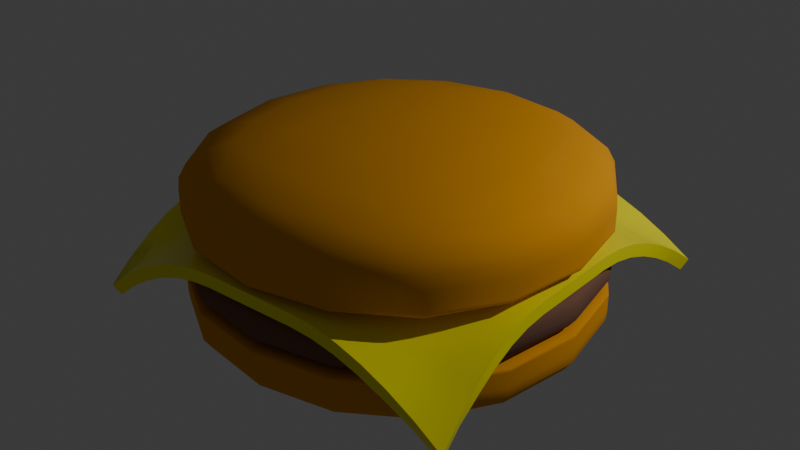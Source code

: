 # Source: burger.blend  (saved by Blender 4.0.36; exported with 4.5.12 LTS)
import bpy
from mathutils import Matrix  # noqa: F401  (used for matrix-valued properties, if any)

bpy.ops.wm.read_factory_settings(use_empty=True)
scene = bpy.context.scene
scene.name = 'Scene'

# ---- collections
col_collection = bpy.data.collections.new('Collection'); scene.collection.children.link(col_collection)

# ---- materials (node trees are filled in below, after node groups)
mat_bunmaterial = bpy.data.materials.new('bunMaterial')
mat_bunmaterial.use_transparent_shadow = False
mat_meatmaterial = bpy.data.materials.new('meatMaterial')
mat_meatmaterial.use_transparent_shadow = False
mat_cheese = bpy.data.materials.new('cheese')
mat_cheese.use_transparent_shadow = False

# ---- node groups
ng_auto_smooth = bpy.data.node_groups.new('Auto Smooth', 'GeometryNodeTree')
_s = ng_auto_smooth.interface.new_socket(name='Geometry', in_out='OUTPUT', socket_type='NodeSocketGeometry')
_s = ng_auto_smooth.interface.new_socket(name='Geometry', in_out='INPUT', socket_type='NodeSocketGeometry')
_s = ng_auto_smooth.interface.new_socket(name='Angle', in_out='INPUT', socket_type='NodeSocketFloat')
_s.subtype = 'ANGLE'
_s.min_value = 0.0
_s.max_value = 3.142
ng_auto_smooth.is_modifier = True
_N = ng_auto_smooth.nodes; _L = ng_auto_smooth.links
n0 = _N.new('NodeGroupOutput'); n0.name = 'Group Output'; n0.location = (480, -100)
n1 = _N.new('NodeGroupInput'); n1.name = 'Group Input'; n1.location = (-420, -300)
n2 = _N.new('NodeGroupInput'); n2.name = 'Group Input.001'; n2.location = (-60, -100)
n3 = _N.new('GeometryNodeSetShadeSmooth'); n3.name = 'Set Shade Smooth'; n3.location = (120, -100)
n3.domain = 'EDGE'
n4 = _N.new('GeometryNodeSetShadeSmooth'); n4.name = 'Set Shade Smooth.001'; n4.location = (300, -100)
n5 = _N.new('GeometryNodeInputMeshEdgeAngle'); n5.name = 'Edge Angle'; n5.location = (-420, -220)
n6 = _N.new('GeometryNodeInputEdgeSmooth'); n6.name = 'Is Edge Smooth'; n6.location = (-60, -160)
n7 = _N.new('GeometryNodeInputShadeSmooth'); n7.name = 'Is Face Smooth'; n7.location = (-240, -340)
n8 = _N.new('FunctionNodeBooleanMath'); n8.name = 'Boolean Math'; n8.location = (-60, -220)
n9 = _N.new('FunctionNodeCompare'); n9.name = 'Compare'; n9.location = (-240, -180)
n9.operation = 'LESS_EQUAL'
_L.new(n5.outputs[0], n9.inputs[0])
_L.new(n4.outputs[0], n0.inputs[0])
_L.new(n1.outputs[1], n9.inputs[1])
_L.new(n9.outputs[0], n8.inputs[0])
_L.new(n7.outputs[0], n8.inputs[1])
_L.new(n2.outputs[0], n3.inputs[0])
_L.new(n6.outputs[0], n3.inputs[1])
_L.new(n3.outputs[0], n4.inputs[0])
_L.new(n8.outputs[0], n3.inputs[2])
n0.is_active_output = True

# ---- material node trees
mat_bunmaterial.use_nodes = True; mat_bunmaterial.node_tree.nodes.clear()
_N = mat_bunmaterial.node_tree.nodes; _L = mat_bunmaterial.node_tree.links
n0 = _N.new('ShaderNodeBsdfPrincipled'); n0.name = 'Principled BSDF'; n0.location = (10, 300)
n0.inputs[0].default_value = (0.8016, 0.3313, 0.0, 1.0)
n0.inputs[2].default_value = 1.0
n0.inputs[3].default_value = 1.45
n1 = _N.new('ShaderNodeOutputMaterial'); n1.name = 'Material Output'; n1.location = (300, 300)
_L.new(n0.outputs[0], n1.inputs[0])
n1.is_active_output = True
mat_meatmaterial.use_nodes = True; mat_meatmaterial.node_tree.nodes.clear()
_N = mat_meatmaterial.node_tree.nodes; _L = mat_meatmaterial.node_tree.links
n0 = _N.new('ShaderNodeBsdfPrincipled'); n0.name = 'Principled BSDF'; n0.location = (10, 300)
n0.inputs[0].default_value = (0.2037, 0.09456, 0.05962, 1.0)
n0.inputs[2].default_value = 1.0
n0.inputs[3].default_value = 1.45
n1 = _N.new('ShaderNodeOutputMaterial'); n1.name = 'Material Output'; n1.location = (300, 300)
_L.new(n0.outputs[0], n1.inputs[0])
n1.is_active_output = True
mat_cheese.use_nodes = True; mat_cheese.node_tree.nodes.clear()
_N = mat_cheese.node_tree.nodes; _L = mat_cheese.node_tree.links
n0 = _N.new('ShaderNodeBsdfPrincipled'); n0.name = 'Principled BSDF'; n0.location = (10, 300)
n0.inputs[0].default_value = (1.0, 0.9397, 0.0, 1.0)
n0.inputs[2].default_value = 0.2165
n0.inputs[3].default_value = 1.45
n1 = _N.new('ShaderNodeOutputMaterial'); n1.name = 'Material Output'; n1.location = (300, 300)
_L.new(n0.outputs[0], n1.inputs[0])
n1.is_active_output = True

# ---- world
world_world = bpy.data.worlds.new('World'); scene.world = world_world
world_world.use_nodes = True; world_world.node_tree.nodes.clear()
_N = world_world.node_tree.nodes; _L = world_world.node_tree.links
n0 = _N.new('ShaderNodeOutputWorld'); n0.name = 'World Output'; n0.location = (300, 300)
n1 = _N.new('ShaderNodeBackground'); n1.name = 'Background'; n1.location = (10, 300)
n1.inputs[0].default_value = (0.05088, 0.05088, 0.05088, 1.0)
_L.new(n1.outputs[0], n0.inputs[0])
n0.is_active_output = True
world_world.color = (0.05088, 0.05088, 0.05088)
world_world.use_sun_shadow = False
world_world.sun_shadow_jitter_overblur = 0.0

# ---- lights
light_point = bpy.data.lights.new('Point', 'POINT')
light_point.transmission_factor = 0.0
light_point.use_soft_falloff = False
light_point.energy = 226.2
light_point.shadow_maximum_resolution = 0.006
light_point.use_absolute_resolution = True

# ---- meshes
me_cube_001 = bpy.data.meshes.new('Cube.001')
me_cube_001.from_pydata([(-1.0, -1.0, 0.1921), (-1.0, -1.0, 0.5151), (-1.0, 1.0, 0.1921), (-1.0, 1.0, 0.5151), (1.0, -1.0, 0.1921), (1.0, -1.0, 0.5151), (1.0, 1.0, 0.1921), (1.0, 1.0, 0.5151), (-1.0, -1.0, 0.514), (-1.0, 1.0, 0.514), (1.0, 1.0, 0.514), (1.0, -1.0, 0.514), (-1.0, 1.0, 0.4562), (1.0, 1.0, 0.4562), (1.0, -1.0, 0.4562), (-1.0, -1.0, 0.4562)], [], [(8, 1, 3, 9), (9, 3, 7, 10), (10, 7, 5, 11), (11, 5, 1, 8), (2, 6, 4, 0), (7, 3, 1, 5), (14, 11, 8, 15), (13, 10, 11, 14), (12, 9, 10, 13), (15, 8, 9, 12), (0, 15, 12, 2), (2, 12, 13, 6), (6, 13, 14, 4), (4, 14, 15, 0)])
me_cube_001.polygons.foreach_set('use_smooth', [True] * 14)
_uv = me_cube_001.uv_layers.new(name='UVMap')
_uv.uv.foreach_set('vector', [0.625, 0.0, 0.625, 0.0, 0.625, 0.25, 0.625, 0.25, 0.625, 0.25, 0.625, 0.25, 0.625, 0.5, 0.625, 0.5, 0.625, 0.5, 0.625, 0.5, 0.625, 0.75, 0.625, 0.75, 0.625, 0.75, 0.625, 0.75, 0.625, 1.0, 0.625, 1.0, 0.125, 0.5, 0.375, 0.5, 0.375, 0.75, 0.125, 0.75, 0.625, 0.5, 0.875, 0.5, 0.875, 0.75, 0.625, 0.75, 0.5985, 0.75, 0.625, 0.75, 0.625, 1.0, 0.5985, 1.0, 0.5985, 0.5, 0.625, 0.5, 0.625, 0.75, 0.5985, 0.75, 0.5985, 0.25, 0.625, 0.25, 0.625, 0.5, 0.5985, 0.5, 0.5985, 0.0, 0.625, 0.0, 0.625, 0.25, 0.5985, 0.25, 0.375, 0.0, 0.5985, 0.0, 0.5985, 0.25, 0.375, 0.25, 0.375, 0.25, 0.5985, 0.25, 0.5985, 0.5, 0.375, 0.5, 0.375, 0.5, 0.5985, 0.5, 0.5985, 0.75, 0.375, 0.75, 0.375, 0.75, 0.5985, 0.75, 0.5985, 1.0, 0.375, 1.0])
me_cube_001.materials.append(mat_bunmaterial)
me_cube_001.update()
me_cube_002 = bpy.data.meshes.new('Cube.002')
me_cube_002.from_pydata([(-1.0, -1.0, 0.1921), (-0.6184, -0.6184, 0.5327), (-1.0, 1.0, 0.1921), (-0.6184, 0.6184, 0.5108), (1.0, -1.0, 0.1921), (0.6184, -0.6184, 0.5108), (1.0, 1.0, 0.1921), (0.6184, 0.6184, 0.5108), (-1.0, -1.0, 0.4788), (-1.0, 1.0, 0.4788), (1.0, 1.0, 0.4788), (1.0, -1.0, 0.4788), (-1.0, 1.0, 0.421), (1.0, 1.0, 0.421), (1.0, -1.0, 0.421), (-1.0, -1.0, 0.421)], [], [(8, 1, 3, 9), (9, 3, 7, 10), (10, 7, 5, 11), (11, 5, 1, 8), (2, 6, 4, 0), (7, 3, 1, 5), (14, 11, 8, 15), (13, 10, 11, 14), (12, 9, 10, 13), (15, 8, 9, 12), (0, 15, 12, 2), (2, 12, 13, 6), (6, 13, 14, 4), (4, 14, 15, 0)])
me_cube_002.polygons.foreach_set('use_smooth', [True] * 14)
_uv = me_cube_002.uv_layers.new(name='UVMap')
_uv.uv.foreach_set('vector', [0.625, 0.0, 0.625, 0.0, 0.625, 0.25, 0.625, 0.25, 0.625, 0.25, 0.625, 0.25, 0.625, 0.5, 0.625, 0.5, 0.625, 0.5, 0.625, 0.5, 0.625, 0.75, 0.625, 0.75, 0.625, 0.75, 0.625, 0.75, 0.625, 1.0, 0.625, 1.0, 0.125, 0.5, 0.375, 0.5, 0.375, 0.75, 0.125, 0.75, 0.625, 0.5, 0.875, 0.5, 0.875, 0.75, 0.625, 0.75, 0.5985, 0.75, 0.625, 0.75, 0.625, 1.0, 0.5985, 1.0, 0.5985, 0.5, 0.625, 0.5, 0.625, 0.75, 0.5985, 0.75, 0.5985, 0.25, 0.625, 0.25, 0.625, 0.5, 0.5985, 0.5, 0.5985, 0.0, 0.625, 0.0, 0.625, 0.25, 0.5985, 0.25, 0.375, 0.0, 0.5985, 0.0, 0.5985, 0.25, 0.375, 0.25, 0.375, 0.25, 0.5985, 0.25, 0.5985, 0.5, 0.375, 0.5, 0.375, 0.5, 0.5985, 0.5, 0.5985, 0.75, 0.375, 0.75, 0.375, 0.75, 0.5985, 0.75, 0.5985, 1.0, 0.375, 1.0])
me_cube_002.materials.append(mat_meatmaterial)
me_cube_002.update()
me_plane = bpy.data.meshes.new('Plane')
me_plane.from_pydata([(-0.8249, -0.9434, -0.2525), (0.9791, -0.9434, -0.2525), (-0.8249, 0.8606, -0.2525), (0.9791, 0.8606, -0.2525), (-0.8482, 0.7604, -0.176), (-0.8674, 0.6579, -0.1133), (-0.8823, 0.5532, -0.06433), (-0.8931, 0.4462, -0.02913), (-0.8996, 0.337, -0.007698), (-0.902, 0.2255, -2.297e-05), (-0.902, 0.1127, 0.0), (-0.902, -7.451e-08, 0.0), (-0.902, -0.1127, 0.0), (-0.902, -0.2255, -2.297e-05), (-0.8996, -0.3395, -0.007698), (-0.8931, -0.4558, -0.02913), (-0.8823, -0.5743, -0.06433), (-0.8674, -0.6951, -0.1133), (-0.8482, -0.8181, -0.176), (-0.7355, -0.9309, -0.176), (-0.6419, -0.9206, -0.1133), (-0.5441, -0.9125, -0.06433), (-0.4421, -0.9068, -0.02913), (-0.3359, -0.9033, -0.007698), (-0.2255, -0.902, -2.297e-05), (-0.1127, -0.902, 0.0), (7.451e-08, -0.902, 0.0), (0.1127, -0.902, 0.0), (0.2255, -0.902, -2.297e-05), (0.3406, -0.9033, -0.007698), (0.4599, -0.9068, -0.02913), (0.5834, -0.9125, -0.06433), (0.7111, -0.9206, -0.1133), (0.843, -0.9309, -0.176), (0.9558, -0.8181, -0.176), (0.9366, -0.6951, -0.1133), (0.9217, -0.5743, -0.06433), (0.9109, -0.4558, -0.02913), (0.9044, -0.3395, -0.007698), (0.902, -0.2255, -2.297e-05), (0.902, -0.1127, 0.0), (0.902, 7.451e-08, 0.0), (0.902, 0.1127, 0.0), (0.902, 0.2255, -2.297e-05), (0.9044, 0.337, -0.007698), (0.9109, 0.4462, -0.02913), (0.9217, 0.5532, -0.06433), (0.9366, 0.6579, -0.1133), (0.9558, 0.7604, -0.176), (0.843, 0.8731, -0.176), (0.7111, 0.8834, -0.1133), (0.5834, 0.8914, -0.06433), (0.4599, 0.8972, -0.02913), (0.3406, 0.9007, -0.007698), (0.2255, 0.902, -2.297e-05), (0.1127, 0.902, 0.0), (-7.451e-08, 0.902, 0.0), (-0.1127, 0.902, 0.0), (-0.2255, 0.902, -2.297e-05), (-0.3359, 0.9007, -0.007698), (-0.4421, 0.8972, -0.02913), (-0.5441, 0.8914, -0.06433), (-0.6419, 0.8834, -0.1133), (-0.7355, 0.8731, -0.176), (-0.7439, -0.8136, -0.1484), (-0.7585, -0.693, -0.1005), (-0.7716, -0.5732, -0.05768), (-0.7814, -0.4552, -0.02575), (-0.7873, -0.3393, -0.006324), (-0.7892, -0.2255, 0.0), (-0.7892, -0.1127, 0.0), (-0.7892, 7.451e-08, 0.0), (-0.7892, 0.1127, 0.0), (-0.7892, 0.2255, 0.0), (-0.7873, 0.3372, -0.006324), (-0.7814, 0.4468, -0.02575), (-0.7716, 0.5543, -0.05768), (-0.7585, 0.66, -0.1005), (-0.7439, 0.7649, -0.1484), (-0.6458, -0.8057, -0.1005), (-0.6546, -0.6883, -0.07175), (-0.6639, -0.5705, -0.04137), (-0.6712, -0.4538, -0.0173), (-0.6755, -0.3388, -0.003113), (-0.6765, -0.2255, 0.0), (-0.6765, -0.1127, 0.0), (-0.6765, 7.451e-08, 0.0), (-0.6765, 0.1127, 0.0), (-0.6765, 0.2255, 0.0), (-0.6755, 0.3377, -0.003113), (-0.6712, 0.4482, -0.0173), (-0.6639, 0.557, -0.04137), (-0.6546, 0.6647, -0.07175), (-0.6458, 0.7728, -0.1005), (-0.5461, -0.7987, -0.05768), (-0.5511, -0.6833, -0.04137), (-0.5568, -0.5675, -0.02267), (-0.5614, -0.4523, -0.007698), (-0.5636, -0.3383, -0.000354), (-0.5637, -0.2255, 0.0), (-0.5637, -0.1127, 0.0), (-0.5637, 7.451e-08, 0.0), (-0.5637, 0.1127, 0.0), (-0.5637, 0.2255, 0.0), (-0.5636, 0.3382, -0.000354), (-0.5614, 0.4497, -0.007698), (-0.5568, 0.56, -0.02267), (-0.5511, 0.6697, -0.04137), (-0.5461, 0.7798, -0.05768), (-0.4431, -0.7935, -0.02575), (-0.4457, -0.6793, -0.0173), (-0.4486, -0.565, -0.007698), (-0.4507, -0.4512, -0.001106), (-0.451, -0.3382, 0.0), (-0.451, -0.2255, 0.0), (-0.451, -0.1127, 0.0), (-0.451, 7.451e-08, 0.0), (-0.451, 0.1127, 0.0), (-0.451, 0.2255, 0.0), (-0.451, 0.3382, 0.0), (-0.4507, 0.4508, -0.001106), (-0.4486, 0.5625, -0.007698), (-0.4457, 0.6737, -0.0173), (-0.4431, 0.785, -0.02575), (-0.3363, -0.7903, -0.006324), (-0.3373, -0.677, -0.003113), (-0.3381, -0.5638, -0.000354), (-0.3382, -0.451, 0.0), (-0.3382, -0.3382, 0.0), (-0.3382, -0.2255, 0.0), (-0.3382, -0.1127, 0.0), (-0.3382, 7.451e-08, 0.0), (-0.3382, 0.1127, 0.0), (-0.3382, 0.2255, 0.0), (-0.3382, 0.3382, 0.0), (-0.3382, 0.451, 0.0), (-0.3381, 0.5637, -0.000354), (-0.3373, 0.676, -0.003113), (-0.3363, 0.7882, -0.006324), (-0.2255, -0.7892, 0.0), (-0.2255, -0.6765, 0.0), (-0.2255, -0.5637, 0.0), (-0.2255, -0.451, 0.0), (-0.2255, -0.3382, 0.0), (-0.2255, -0.2255, 0.0), (-0.2255, -0.1127, 0.0), (-0.2255, 7.451e-08, 0.0), (-0.2255, 0.1127, 0.0), (-0.2255, 0.2255, 0.0), (-0.2255, 0.3382, 0.0), (-0.2255, 0.451, 0.0), (-0.2255, 0.5637, 0.0), (-0.2255, 0.6765, 0.0), (-0.2255, 0.7892, 0.0), (-0.1127, -0.7892, 0.0), (-0.1127, -0.6765, 0.0), (-0.1127, -0.5637, 0.0), (-0.1127, -0.451, 0.0), (-0.1127, -0.3382, 0.0), (-0.1127, -0.2255, 0.0), (-0.1127, -0.1127, 0.0), (-0.1127, 7.451e-08, 0.0), (-0.1127, 0.1127, 0.0), (-0.1127, 0.2255, 0.0), (-0.1127, 0.3382, 0.0), (-0.1127, 0.451, 0.0), (-0.1127, 0.5637, 0.0), (-0.1127, 0.6765, 0.0), (-0.1127, 0.7892, 0.0), (6.519e-08, -0.7892, 0.0), (5.588e-08, -0.6765, 0.0), (4.657e-08, -0.5637, 0.0), (3.725e-08, -0.451, 0.0), (2.794e-08, -0.3382, 0.0), (1.863e-08, -0.2255, 0.0), (9.313e-09, -0.1127, 0.0), (0.0, 7.451e-08, 0.0), (-9.313e-09, 0.1127, 0.0), (-1.863e-08, 0.2255, 0.0), (-2.794e-08, 0.3382, 0.0), (-3.725e-08, 0.451, 0.0), (-4.657e-08, 0.5637, 0.0), (-5.588e-08, 0.6765, 0.0), (-6.519e-08, 0.7892, 0.0), (0.1127, -0.7892, 0.0), (0.1127, -0.6765, 0.0), (0.1127, -0.5637, 0.0), (0.1127, -0.451, 0.0), (0.1127, -0.3382, 0.0), (0.1127, -0.2255, 0.0), (0.1127, -0.1127, 0.0), (0.1127, 7.451e-08, 0.0), (0.1127, 0.1127, 0.0), (0.1127, 0.2255, 0.0), (0.1127, 0.3382, 0.0), (0.1127, 0.451, 0.0), (0.1127, 0.5637, 0.0), (0.1127, 0.6765, 0.0), (0.1127, 0.7892, 0.0), (0.2255, -0.7892, 0.0), (0.2255, -0.6765, 0.0), (0.2255, -0.5637, 0.0), (0.2255, -0.451, 0.0), (0.2255, -0.3382, 0.0), (0.2255, -0.2255, 0.0), (0.2255, -0.1127, 0.0), (0.2255, 7.451e-08, 0.0), (0.2255, 0.1127, 0.0), (0.2255, 0.2255, 0.0), (0.2255, 0.3382, 0.0), (0.2255, 0.451, 0.0), (0.2255, 0.5637, 0.0), (0.2255, 0.6765, 0.0), (0.2255, 0.7892, 0.0), (0.3402, -0.7903, -0.006324), (0.3392, -0.677, -0.003113), (0.3384, -0.5638, -0.000354), (0.3382, -0.451, 0.0), (0.3382, -0.3382, 0.0), (0.3382, -0.2255, 0.0), (0.3382, -0.1127, 0.0), (0.3382, 7.451e-08, 0.0), (0.3382, 0.1127, 0.0), (0.3382, 0.2255, 0.0), (0.3382, 0.3382, 0.0), (0.3382, 0.451, 0.0), (0.3384, 0.5637, -0.000354), (0.3392, 0.676, -0.003113), (0.3402, 0.7882, -0.006324), (0.4589, -0.7935, -0.02575), (0.4563, -0.6793, -0.0173), (0.4534, -0.565, -0.007698), (0.4513, -0.4512, -0.001106), (0.451, -0.3382, 0.0), (0.451, -0.2255, 0.0), (0.451, -0.1127, 0.0), (0.451, 7.451e-08, 0.0), (0.451, 0.1127, 0.0), (0.451, 0.2255, 0.0), (0.451, 0.3382, 0.0), (0.4513, 0.4508, -0.001106), (0.4534, 0.5625, -0.007698), (0.4563, 0.6737, -0.0173), (0.4589, 0.785, -0.02575), (0.5814, -0.7987, -0.05768), (0.5764, -0.6833, -0.04137), (0.5707, -0.5675, -0.02267), (0.5661, -0.4523, -0.007698), (0.5639, -0.3383, -0.000354), (0.5637, -0.2255, 0.0), (0.5637, -0.1127, 0.0), (0.5637, 7.451e-08, 0.0), (0.5637, 0.1127, 0.0), (0.5637, 0.2255, 0.0), (0.5639, 0.3382, -0.000354), (0.5661, 0.4497, -0.007698), (0.5707, 0.56, -0.02267), (0.5764, 0.6697, -0.04137), (0.5814, 0.7798, -0.05768), (0.7072, -0.8057, -0.1005), (0.6984, -0.6883, -0.07175), (0.6891, -0.5705, -0.04137), (0.6818, -0.4538, -0.0173), (0.6774, -0.3388, -0.003113), (0.6765, -0.2255, 0.0), (0.6765, -0.1127, 0.0), (0.6765, 7.451e-08, 0.0), (0.6765, 0.1127, 0.0), (0.6765, 0.2255, 0.0), (0.6774, 0.3377, -0.003113), (0.6818, 0.4482, -0.0173), (0.6891, 0.557, -0.04137), (0.6984, 0.6647, -0.07175), (0.7072, 0.7728, -0.1005), (0.8346, -0.8136, -0.1484), (0.82, -0.693, -0.1005), (0.8069, -0.5732, -0.05768), (0.7971, -0.4552, -0.02575), (0.7912, -0.3393, -0.006324), (0.7892, -0.2255, 0.0), (0.7892, -0.1127, 0.0), (0.7892, 7.451e-08, 0.0), (0.7892, 0.1127, 0.0), (0.7892, 0.2255, 0.0), (0.7912, 0.3372, -0.006324), (0.7971, 0.4468, -0.02575), (0.8069, 0.5543, -0.05768), (0.82, 0.66, -0.1005), (0.8346, 0.7649, -0.1484)], [], [(288, 48, 3, 49), (4, 78, 63, 2), (78, 93, 62, 63), (93, 108, 61, 62), (108, 123, 60, 61), (123, 138, 59, 60), (138, 153, 58, 59), (153, 168, 57, 58), (168, 183, 56, 57), (183, 198, 55, 56), (198, 213, 54, 55), (213, 228, 53, 54), (228, 243, 52, 53), (243, 258, 51, 52), (258, 273, 50, 51), (273, 288, 49, 50), (0, 19, 64, 18), (18, 64, 65, 17), (17, 65, 66, 16), (16, 66, 67, 15), (15, 67, 68, 14), (14, 68, 69, 13), (13, 69, 70, 12), (12, 70, 71, 11), (11, 71, 72, 10), (10, 72, 73, 9), (9, 73, 74, 8), (8, 74, 75, 7), (7, 75, 76, 6), (6, 76, 77, 5), (5, 77, 78, 4), (19, 20, 79, 64), (64, 79, 80, 65), (65, 80, 81, 66), (66, 81, 82, 67), (67, 82, 83, 68), (68, 83, 84, 69), (69, 84, 85, 70), (70, 85, 86, 71), (71, 86, 87, 72), (72, 87, 88, 73), (73, 88, 89, 74), (74, 89, 90, 75), (75, 90, 91, 76), (76, 91, 92, 77), (77, 92, 93, 78), (20, 21, 94, 79), (79, 94, 95, 80), (80, 95, 96, 81), (81, 96, 97, 82), (82, 97, 98, 83), (83, 98, 99, 84), (84, 99, 100, 85), (85, 100, 101, 86), (86, 101, 102, 87), (87, 102, 103, 88), (88, 103, 104, 89), (89, 104, 105, 90), (90, 105, 106, 91), (91, 106, 107, 92), (92, 107, 108, 93), (21, 22, 109, 94), (94, 109, 110, 95), (95, 110, 111, 96), (96, 111, 112, 97), (97, 112, 113, 98), (98, 113, 114, 99), (99, 114, 115, 100), (100, 115, 116, 101), (101, 116, 117, 102), (102, 117, 118, 103), (103, 118, 119, 104), (104, 119, 120, 105), (105, 120, 121, 106), (106, 121, 122, 107), (107, 122, 123, 108), (22, 23, 124, 109), (109, 124, 125, 110), (110, 125, 126, 111), (111, 126, 127, 112), (112, 127, 128, 113), (113, 128, 129, 114), (114, 129, 130, 115), (115, 130, 131, 116), (116, 131, 132, 117), (117, 132, 133, 118), (118, 133, 134, 119), (119, 134, 135, 120), (120, 135, 136, 121), (121, 136, 137, 122), (122, 137, 138, 123), (23, 24, 139, 124), (124, 139, 140, 125), (125, 140, 141, 126), (126, 141, 142, 127), (127, 142, 143, 128), (128, 143, 144, 129), (129, 144, 145, 130), (130, 145, 146, 131), (131, 146, 147, 132), (132, 147, 148, 133), (133, 148, 149, 134), (134, 149, 150, 135), (135, 150, 151, 136), (136, 151, 152, 137), (137, 152, 153, 138), (24, 25, 154, 139), (139, 154, 155, 140), (140, 155, 156, 141), (141, 156, 157, 142), (142, 157, 158, 143), (143, 158, 159, 144), (144, 159, 160, 145), (145, 160, 161, 146), (146, 161, 162, 147), (147, 162, 163, 148), (148, 163, 164, 149), (149, 164, 165, 150), (150, 165, 166, 151), (151, 166, 167, 152), (152, 167, 168, 153), (25, 26, 169, 154), (154, 169, 170, 155), (155, 170, 171, 156), (156, 171, 172, 157), (157, 172, 173, 158), (158, 173, 174, 159), (159, 174, 175, 160), (160, 175, 176, 161), (161, 176, 177, 162), (162, 177, 178, 163), (163, 178, 179, 164), (164, 179, 180, 165), (165, 180, 181, 166), (166, 181, 182, 167), (167, 182, 183, 168), (26, 27, 184, 169), (169, 184, 185, 170), (170, 185, 186, 171), (171, 186, 187, 172), (172, 187, 188, 173), (173, 188, 189, 174), (174, 189, 190, 175), (175, 190, 191, 176), (176, 191, 192, 177), (177, 192, 193, 178), (178, 193, 194, 179), (179, 194, 195, 180), (180, 195, 196, 181), (181, 196, 197, 182), (182, 197, 198, 183), (27, 28, 199, 184), (184, 199, 200, 185), (185, 200, 201, 186), (186, 201, 202, 187), (187, 202, 203, 188), (188, 203, 204, 189), (189, 204, 205, 190), (190, 205, 206, 191), (191, 206, 207, 192), (192, 207, 208, 193), (193, 208, 209, 194), (194, 209, 210, 195), (195, 210, 211, 196), (196, 211, 212, 197), (197, 212, 213, 198), (28, 29, 214, 199), (199, 214, 215, 200), (200, 215, 216, 201), (201, 216, 217, 202), (202, 217, 218, 203), (203, 218, 219, 204), (204, 219, 220, 205), (205, 220, 221, 206), (206, 221, 222, 207), (207, 222, 223, 208), (208, 223, 224, 209), (209, 224, 225, 210), (210, 225, 226, 211), (211, 226, 227, 212), (212, 227, 228, 213), (29, 30, 229, 214), (214, 229, 230, 215), (215, 230, 231, 216), (216, 231, 232, 217), (217, 232, 233, 218), (218, 233, 234, 219), (219, 234, 235, 220), (220, 235, 236, 221), (221, 236, 237, 222), (222, 237, 238, 223), (223, 238, 239, 224), (224, 239, 240, 225), (225, 240, 241, 226), (226, 241, 242, 227), (227, 242, 243, 228), (30, 31, 244, 229), (229, 244, 245, 230), (230, 245, 246, 231), (231, 246, 247, 232), (232, 247, 248, 233), (233, 248, 249, 234), (234, 249, 250, 235), (235, 250, 251, 236), (236, 251, 252, 237), (237, 252, 253, 238), (238, 253, 254, 239), (239, 254, 255, 240), (240, 255, 256, 241), (241, 256, 257, 242), (242, 257, 258, 243), (31, 32, 259, 244), (244, 259, 260, 245), (245, 260, 261, 246), (246, 261, 262, 247), (247, 262, 263, 248), (248, 263, 264, 249), (249, 264, 265, 250), (250, 265, 266, 251), (251, 266, 267, 252), (252, 267, 268, 253), (253, 268, 269, 254), (254, 269, 270, 255), (255, 270, 271, 256), (256, 271, 272, 257), (257, 272, 273, 258), (32, 33, 274, 259), (259, 274, 275, 260), (260, 275, 276, 261), (261, 276, 277, 262), (262, 277, 278, 263), (263, 278, 279, 264), (264, 279, 280, 265), (265, 280, 281, 266), (266, 281, 282, 267), (267, 282, 283, 268), (268, 283, 284, 269), (269, 284, 285, 270), (270, 285, 286, 271), (271, 286, 287, 272), (272, 287, 288, 273), (33, 1, 34, 274), (274, 34, 35, 275), (275, 35, 36, 276), (276, 36, 37, 277), (277, 37, 38, 278), (278, 38, 39, 279), (279, 39, 40, 280), (280, 40, 41, 281), (281, 41, 42, 282), (282, 42, 43, 283), (283, 43, 44, 284), (284, 44, 45, 285), (285, 45, 46, 286), (286, 46, 47, 287), (287, 47, 48, 288)])
me_plane.polygons.foreach_set('use_smooth', [True] * 256)
_uv = me_plane.uv_layers.new(name='UVMap')
_uv.uv.foreach_set('vector', [0.9375, 0.9375, 1.0, 0.9375, 1.0, 1.0, 0.9375, 1.0, 0.0, 0.9375, 0.0625, 0.9375, 0.0625, 1.0, 0.0, 1.0, 0.0625, 0.9375, 0.125, 0.9375, 0.125, 1.0, 0.0625, 1.0, 0.125, 0.9375, 0.1875, 0.9375, 0.1875, 1.0, 0.125, 1.0, 0.1875, 0.9375, 0.25, 0.9375, 0.25, 1.0, 0.1875, 1.0, 0.25, 0.9375, 0.3125, 0.9375, 0.3125, 1.0, 0.25, 1.0, 0.3125, 0.9375, 0.375, 0.9375, 0.375, 1.0, 0.3125, 1.0, 0.375, 0.9375, 0.4375, 0.9375, 0.4375, 1.0, 0.375, 1.0, 0.4375, 0.9375, 0.5, 0.9375, 0.5, 1.0, 0.4375, 1.0, 0.5, 0.9375, 0.5625, 0.9375, 0.5625, 1.0, 0.5, 1.0, 0.5625, 0.9375, 0.625, 0.9375, 0.625, 1.0, 0.5625, 1.0, 0.625, 0.9375, 0.6875, 0.9375, 0.6875, 1.0, 0.625, 1.0, 0.6875, 0.9375, 0.75, 0.9375, 0.75, 1.0, 0.6875, 1.0, 0.75, 0.9375, 0.8125, 0.9375, 0.8125, 1.0, 0.75, 1.0, 0.8125, 0.9375, 0.875, 0.9375, 0.875, 1.0, 0.8125, 1.0, 0.875, 0.9375, 0.9375, 0.9375, 0.9375, 1.0, 0.875, 1.0, 0.0, 0.0, 0.0625, 0.0, 0.0625, 0.0625, 0.0, 0.0625, 0.0, 0.0625, 0.0625, 0.0625, 0.0625, 0.125, 0.0, 0.125, 0.0, 0.125, 0.0625, 0.125, 0.0625, 0.1875, 0.0, 0.1875, 0.0, 0.1875, 0.0625, 0.1875, 0.0625, 0.25, 0.0, 0.25, 0.0, 0.25, 0.0625, 0.25, 0.0625, 0.3125, 0.0, 0.3125, 0.0, 0.3125, 0.0625, 0.3125, 0.0625, 0.375, 0.0, 0.375, 0.0, 0.375, 0.0625, 0.375, 0.0625, 0.4375, 0.0, 0.4375, 0.0, 0.4375, 0.0625, 0.4375, 0.0625, 0.5, 0.0, 0.5, 0.0, 0.5, 0.0625, 0.5, 0.0625, 0.5625, 0.0, 0.5625, 0.0, 0.5625, 0.0625, 0.5625, 0.0625, 0.625, 0.0, 0.625, 0.0, 0.625, 0.0625, 0.625, 0.0625, 0.6875, 0.0, 0.6875, 0.0, 0.6875, 0.0625, 0.6875, 0.0625, 0.75, 0.0, 0.75, 0.0, 0.75, 0.0625, 0.75, 0.0625, 0.8125, 0.0, 0.8125, 0.0, 0.8125, 0.0625, 0.8125, 0.0625, 0.875, 0.0, 0.875, 0.0, 0.875, 0.0625, 0.875, 0.0625, 0.9375, 0.0, 0.9375, 0.0625, 0.0, 0.125, 0.0, 0.125, 0.0625, 0.0625, 0.0625, 0.0625, 0.0625, 0.125, 0.0625, 0.125, 0.125, 0.0625, 0.125, 0.0625, 0.125, 0.125, 0.125, 0.125, 0.1875, 0.0625, 0.1875, 0.0625, 0.1875, 0.125, 0.1875, 0.125, 0.25, 0.0625, 0.25, 0.0625, 0.25, 0.125, 0.25, 0.125, 0.3125, 0.0625, 0.3125, 0.0625, 0.3125, 0.125, 0.3125, 0.125, 0.375, 0.0625, 0.375, 0.0625, 0.375, 0.125, 0.375, 0.125, 0.4375, 0.0625, 0.4375, 0.0625, 0.4375, 0.125, 0.4375, 0.125, 0.5, 0.0625, 0.5, 0.0625, 0.5, 0.125, 0.5, 0.125, 0.5625, 0.0625, 0.5625, 0.0625, 0.5625, 0.125, 0.5625, 0.125, 0.625, 0.0625, 0.625, 0.0625, 0.625, 0.125, 0.625, 0.125, 0.6875, 0.0625, 0.6875, 0.0625, 0.6875, 0.125, 0.6875, 0.125, 0.75, 0.0625, 0.75, 0.0625, 0.75, 0.125, 0.75, 0.125, 0.8125, 0.0625, 0.8125, 0.0625, 0.8125, 0.125, 0.8125, 0.125, 0.875, 0.0625, 0.875, 0.0625, 0.875, 0.125, 0.875, 0.125, 0.9375, 0.0625, 0.9375, 0.125, 0.0, 0.1875, 0.0, 0.1875, 0.0625, 0.125, 0.0625, 0.125, 0.0625, 0.1875, 0.0625, 0.1875, 0.125, 0.125, 0.125, 0.125, 0.125, 0.1875, 0.125, 0.1875, 0.1875, 0.125, 0.1875, 0.125, 0.1875, 0.1875, 0.1875, 0.1875, 0.25, 0.125, 0.25, 0.125, 0.25, 0.1875, 0.25, 0.1875, 0.3125, 0.125, 0.3125, 0.125, 0.3125, 0.1875, 0.3125, 0.1875, 0.375, 0.125, 0.375, 0.125, 0.375, 0.1875, 0.375, 0.1875, 0.4375, 0.125, 0.4375, 0.125, 0.4375, 0.1875, 0.4375, 0.1875, 0.5, 0.125, 0.5, 0.125, 0.5, 0.1875, 0.5, 0.1875, 0.5625, 0.125, 0.5625, 0.125, 0.5625, 0.1875, 0.5625, 0.1875, 0.625, 0.125, 0.625, 0.125, 0.625, 0.1875, 0.625, 0.1875, 0.6875, 0.125, 0.6875, 0.125, 0.6875, 0.1875, 0.6875, 0.1875, 0.75, 0.125, 0.75, 0.125, 0.75, 0.1875, 0.75, 0.1875, 0.8125, 0.125, 0.8125, 0.125, 0.8125, 0.1875, 0.8125, 0.1875, 0.875, 0.125, 0.875, 0.125, 0.875, 0.1875, 0.875, 0.1875, 0.9375, 0.125, 0.9375, 0.1875, 0.0, 0.25, 0.0, 0.25, 0.0625, 0.1875, 0.0625, 0.1875, 0.0625, 0.25, 0.0625, 0.25, 0.125, 0.1875, 0.125, 0.1875, 0.125, 0.25, 0.125, 0.25, 0.1875, 0.1875, 0.1875, 0.1875, 0.1875, 0.25, 0.1875, 0.25, 0.25, 0.1875, 0.25, 0.1875, 0.25, 0.25, 0.25, 0.25, 0.3125, 0.1875, 0.3125, 0.1875, 0.3125, 0.25, 0.3125, 0.25, 0.375, 0.1875, 0.375, 0.1875, 0.375, 0.25, 0.375, 0.25, 0.4375, 0.1875, 0.4375, 0.1875, 0.4375, 0.25, 0.4375, 0.25, 0.5, 0.1875, 0.5, 0.1875, 0.5, 0.25, 0.5, 0.25, 0.5625, 0.1875, 0.5625, 0.1875, 0.5625, 0.25, 0.5625, 0.25, 0.625, 0.1875, 0.625, 0.1875, 0.625, 0.25, 0.625, 0.25, 0.6875, 0.1875, 0.6875, 0.1875, 0.6875, 0.25, 0.6875, 0.25, 0.75, 0.1875, 0.75, 0.1875, 0.75, 0.25, 0.75, 0.25, 0.8125, 0.1875, 0.8125, 0.1875, 0.8125, 0.25, 0.8125, 0.25, 0.875, 0.1875, 0.875, 0.1875, 0.875, 0.25, 0.875, 0.25, 0.9375, 0.1875, 0.9375, 0.25, 0.0, 0.3125, 0.0, 0.3125, 0.0625, 0.25, 0.0625, 0.25, 0.0625, 0.3125, 0.0625, 0.3125, 0.125, 0.25, 0.125, 0.25, 0.125, 0.3125, 0.125, 0.3125, 0.1875, 0.25, 0.1875, 0.25, 0.1875, 0.3125, 0.1875, 0.3125, 0.25, 0.25, 0.25, 0.25, 0.25, 0.3125, 0.25, 0.3125, 0.3125, 0.25, 0.3125, 0.25, 0.3125, 0.3125, 0.3125, 0.3125, 0.375, 0.25, 0.375, 0.25, 0.375, 0.3125, 0.375, 0.3125, 0.4375, 0.25, 0.4375, 0.25, 0.4375, 0.3125, 0.4375, 0.3125, 0.5, 0.25, 0.5, 0.25, 0.5, 0.3125, 0.5, 0.3125, 0.5625, 0.25, 0.5625, 0.25, 0.5625, 0.3125, 0.5625, 0.3125, 0.625, 0.25, 0.625, 0.25, 0.625, 0.3125, 0.625, 0.3125, 0.6875, 0.25, 0.6875, 0.25, 0.6875, 0.3125, 0.6875, 0.3125, 0.75, 0.25, 0.75, 0.25, 0.75, 0.3125, 0.75, 0.3125, 0.8125, 0.25, 0.8125, 0.25, 0.8125, 0.3125, 0.8125, 0.3125, 0.875, 0.25, 0.875, 0.25, 0.875, 0.3125, 0.875, 0.3125, 0.9375, 0.25, 0.9375, 0.3125, 0.0, 0.375, 0.0, 0.375, 0.0625, 0.3125, 0.0625, 0.3125, 0.0625, 0.375, 0.0625, 0.375, 0.125, 0.3125, 0.125, 0.3125, 0.125, 0.375, 0.125, 0.375, 0.1875, 0.3125, 0.1875, 0.3125, 0.1875, 0.375, 0.1875, 0.375, 0.25, 0.3125, 0.25, 0.3125, 0.25, 0.375, 0.25, 0.375, 0.3125, 0.3125, 0.3125, 0.3125, 0.3125, 0.375, 0.3125, 0.375, 0.375, 0.3125, 0.375, 0.3125, 0.375, 0.375, 0.375, 0.375, 0.4375, 0.3125, 0.4375, 0.3125, 0.4375, 0.375, 0.4375, 0.375, 0.5, 0.3125, 0.5, 0.3125, 0.5, 0.375, 0.5, 0.375, 0.5625, 0.3125, 0.5625, 0.3125, 0.5625, 0.375, 0.5625, 0.375, 0.625, 0.3125, 0.625, 0.3125, 0.625, 0.375, 0.625, 0.375, 0.6875, 0.3125, 0.6875, 0.3125, 0.6875, 0.375, 0.6875, 0.375, 0.75, 0.3125, 0.75, 0.3125, 0.75, 0.375, 0.75, 0.375, 0.8125, 0.3125, 0.8125, 0.3125, 0.8125, 0.375, 0.8125, 0.375, 0.875, 0.3125, 0.875, 0.3125, 0.875, 0.375, 0.875, 0.375, 0.9375, 0.3125, 0.9375, 0.375, 0.0, 0.4375, 0.0, 0.4375, 0.0625, 0.375, 0.0625, 0.375, 0.0625, 0.4375, 0.0625, 0.4375, 0.125, 0.375, 0.125, 0.375, 0.125, 0.4375, 0.125, 0.4375, 0.1875, 0.375, 0.1875, 0.375, 0.1875, 0.4375, 0.1875, 0.4375, 0.25, 0.375, 0.25, 0.375, 0.25, 0.4375, 0.25, 0.4375, 0.3125, 0.375, 0.3125, 0.375, 0.3125, 0.4375, 0.3125, 0.4375, 0.375, 0.375, 0.375, 0.375, 0.375, 0.4375, 0.375, 0.4375, 0.4375, 0.375, 0.4375, 0.375, 0.4375, 0.4375, 0.4375, 0.4375, 0.5, 0.375, 0.5, 0.375, 0.5, 0.4375, 0.5, 0.4375, 0.5625, 0.375, 0.5625, 0.375, 0.5625, 0.4375, 0.5625, 0.4375, 0.625, 0.375, 0.625, 0.375, 0.625, 0.4375, 0.625, 0.4375, 0.6875, 0.375, 0.6875, 0.375, 0.6875, 0.4375, 0.6875, 0.4375, 0.75, 0.375, 0.75, 0.375, 0.75, 0.4375, 0.75, 0.4375, 0.8125, 0.375, 0.8125, 0.375, 0.8125, 0.4375, 0.8125, 0.4375, 0.875, 0.375, 0.875, 0.375, 0.875, 0.4375, 0.875, 0.4375, 0.9375, 0.375, 0.9375, 0.4375, 0.0, 0.5, 0.0, 0.5, 0.0625, 0.4375, 0.0625, 0.4375, 0.0625, 0.5, 0.0625, 0.5, 0.125, 0.4375, 0.125, 0.4375, 0.125, 0.5, 0.125, 0.5, 0.1875, 0.4375, 0.1875, 0.4375, 0.1875, 0.5, 0.1875, 0.5, 0.25, 0.4375, 0.25, 0.4375, 0.25, 0.5, 0.25, 0.5, 0.3125, 0.4375, 0.3125, 0.4375, 0.3125, 0.5, 0.3125, 0.5, 0.375, 0.4375, 0.375, 0.4375, 0.375, 0.5, 0.375, 0.5, 0.4375, 0.4375, 0.4375, 0.4375, 0.4375, 0.5, 0.4375, 0.5, 0.5, 0.4375, 0.5, 0.4375, 0.5, 0.5, 0.5, 0.5, 0.5625, 0.4375, 0.5625, 0.4375, 0.5625, 0.5, 0.5625, 0.5, 0.625, 0.4375, 0.625, 0.4375, 0.625, 0.5, 0.625, 0.5, 0.6875, 0.4375, 0.6875, 0.4375, 0.6875, 0.5, 0.6875, 0.5, 0.75, 0.4375, 0.75, 0.4375, 0.75, 0.5, 0.75, 0.5, 0.8125, 0.4375, 0.8125, 0.4375, 0.8125, 0.5, 0.8125, 0.5, 0.875, 0.4375, 0.875, 0.4375, 0.875, 0.5, 0.875, 0.5, 0.9375, 0.4375, 0.9375, 0.5, 0.0, 0.5625, 0.0, 0.5625, 0.0625, 0.5, 0.0625, 0.5, 0.0625, 0.5625, 0.0625, 0.5625, 0.125, 0.5, 0.125, 0.5, 0.125, 0.5625, 0.125, 0.5625, 0.1875, 0.5, 0.1875, 0.5, 0.1875, 0.5625, 0.1875, 0.5625, 0.25, 0.5, 0.25, 0.5, 0.25, 0.5625, 0.25, 0.5625, 0.3125, 0.5, 0.3125, 0.5, 0.3125, 0.5625, 0.3125, 0.5625, 0.375, 0.5, 0.375, 0.5, 0.375, 0.5625, 0.375, 0.5625, 0.4375, 0.5, 0.4375, 0.5, 0.4375, 0.5625, 0.4375, 0.5625, 0.5, 0.5, 0.5, 0.5, 0.5, 0.5625, 0.5, 0.5625, 0.5625, 0.5, 0.5625, 0.5, 0.5625, 0.5625, 0.5625, 0.5625, 0.625, 0.5, 0.625, 0.5, 0.625, 0.5625, 0.625, 0.5625, 0.6875, 0.5, 0.6875, 0.5, 0.6875, 0.5625, 0.6875, 0.5625, 0.75, 0.5, 0.75, 0.5, 0.75, 0.5625, 0.75, 0.5625, 0.8125, 0.5, 0.8125, 0.5, 0.8125, 0.5625, 0.8125, 0.5625, 0.875, 0.5, 0.875, 0.5, 0.875, 0.5625, 0.875, 0.5625, 0.9375, 0.5, 0.9375, 0.5625, 0.0, 0.625, 0.0, 0.625, 0.0625, 0.5625, 0.0625, 0.5625, 0.0625, 0.625, 0.0625, 0.625, 0.125, 0.5625, 0.125, 0.5625, 0.125, 0.625, 0.125, 0.625, 0.1875, 0.5625, 0.1875, 0.5625, 0.1875, 0.625, 0.1875, 0.625, 0.25, 0.5625, 0.25, 0.5625, 0.25, 0.625, 0.25, 0.625, 0.3125, 0.5625, 0.3125, 0.5625, 0.3125, 0.625, 0.3125, 0.625, 0.375, 0.5625, 0.375, 0.5625, 0.375, 0.625, 0.375, 0.625, 0.4375, 0.5625, 0.4375, 0.5625, 0.4375, 0.625, 0.4375, 0.625, 0.5, 0.5625, 0.5, 0.5625, 0.5, 0.625, 0.5, 0.625, 0.5625, 0.5625, 0.5625, 0.5625, 0.5625, 0.625, 0.5625, 0.625, 0.625, 0.5625, 0.625, 0.5625, 0.625, 0.625, 0.625, 0.625, 0.6875, 0.5625, 0.6875, 0.5625, 0.6875, 0.625, 0.6875, 0.625, 0.75, 0.5625, 0.75, 0.5625, 0.75, 0.625, 0.75, 0.625, 0.8125, 0.5625, 0.8125, 0.5625, 0.8125, 0.625, 0.8125, 0.625, 0.875, 0.5625, 0.875, 0.5625, 0.875, 0.625, 0.875, 0.625, 0.9375, 0.5625, 0.9375, 0.625, 0.0, 0.6875, 0.0, 0.6875, 0.0625, 0.625, 0.0625, 0.625, 0.0625, 0.6875, 0.0625, 0.6875, 0.125, 0.625, 0.125, 0.625, 0.125, 0.6875, 0.125, 0.6875, 0.1875, 0.625, 0.1875, 0.625, 0.1875, 0.6875, 0.1875, 0.6875, 0.25, 0.625, 0.25, 0.625, 0.25, 0.6875, 0.25, 0.6875, 0.3125, 0.625, 0.3125, 0.625, 0.3125, 0.6875, 0.3125, 0.6875, 0.375, 0.625, 0.375, 0.625, 0.375, 0.6875, 0.375, 0.6875, 0.4375, 0.625, 0.4375, 0.625, 0.4375, 0.6875, 0.4375, 0.6875, 0.5, 0.625, 0.5, 0.625, 0.5, 0.6875, 0.5, 0.6875, 0.5625, 0.625, 0.5625, 0.625, 0.5625, 0.6875, 0.5625, 0.6875, 0.625, 0.625, 0.625, 0.625, 0.625, 0.6875, 0.625, 0.6875, 0.6875, 0.625, 0.6875, 0.625, 0.6875, 0.6875, 0.6875, 0.6875, 0.75, 0.625, 0.75, 0.625, 0.75, 0.6875, 0.75, 0.6875, 0.8125, 0.625, 0.8125, 0.625, 0.8125, 0.6875, 0.8125, 0.6875, 0.875, 0.625, 0.875, 0.625, 0.875, 0.6875, 0.875, 0.6875, 0.9375, 0.625, 0.9375, 0.6875, 0.0, 0.75, 0.0, 0.75, 0.0625, 0.6875, 0.0625, 0.6875, 0.0625, 0.75, 0.0625, 0.75, 0.125, 0.6875, 0.125, 0.6875, 0.125, 0.75, 0.125, 0.75, 0.1875, 0.6875, 0.1875, 0.6875, 0.1875, 0.75, 0.1875, 0.75, 0.25, 0.6875, 0.25, 0.6875, 0.25, 0.75, 0.25, 0.75, 0.3125, 0.6875, 0.3125, 0.6875, 0.3125, 0.75, 0.3125, 0.75, 0.375, 0.6875, 0.375, 0.6875, 0.375, 0.75, 0.375, 0.75, 0.4375, 0.6875, 0.4375, 0.6875, 0.4375, 0.75, 0.4375, 0.75, 0.5, 0.6875, 0.5, 0.6875, 0.5, 0.75, 0.5, 0.75, 0.5625, 0.6875, 0.5625, 0.6875, 0.5625, 0.75, 0.5625, 0.75, 0.625, 0.6875, 0.625, 0.6875, 0.625, 0.75, 0.625, 0.75, 0.6875, 0.6875, 0.6875, 0.6875, 0.6875, 0.75, 0.6875, 0.75, 0.75, 0.6875, 0.75, 0.6875, 0.75, 0.75, 0.75, 0.75, 0.8125, 0.6875, 0.8125, 0.6875, 0.8125, 0.75, 0.8125, 0.75, 0.875, 0.6875, 0.875, 0.6875, 0.875, 0.75, 0.875, 0.75, 0.9375, 0.6875, 0.9375, 0.75, 0.0, 0.8125, 0.0, 0.8125, 0.0625, 0.75, 0.0625, 0.75, 0.0625, 0.8125, 0.0625, 0.8125, 0.125, 0.75, 0.125, 0.75, 0.125, 0.8125, 0.125, 0.8125, 0.1875, 0.75, 0.1875, 0.75, 0.1875, 0.8125, 0.1875, 0.8125, 0.25, 0.75, 0.25, 0.75, 0.25, 0.8125, 0.25, 0.8125, 0.3125, 0.75, 0.3125, 0.75, 0.3125, 0.8125, 0.3125, 0.8125, 0.375, 0.75, 0.375, 0.75, 0.375, 0.8125, 0.375, 0.8125, 0.4375, 0.75, 0.4375, 0.75, 0.4375, 0.8125, 0.4375, 0.8125, 0.5, 0.75, 0.5, 0.75, 0.5, 0.8125, 0.5, 0.8125, 0.5625, 0.75, 0.5625, 0.75, 0.5625, 0.8125, 0.5625, 0.8125, 0.625, 0.75, 0.625, 0.75, 0.625, 0.8125, 0.625, 0.8125, 0.6875, 0.75, 0.6875, 0.75, 0.6875, 0.8125, 0.6875, 0.8125, 0.75, 0.75, 0.75, 0.75, 0.75, 0.8125, 0.75, 0.8125, 0.8125, 0.75, 0.8125, 0.75, 0.8125, 0.8125, 0.8125, 0.8125, 0.875, 0.75, 0.875, 0.75, 0.875, 0.8125, 0.875, 0.8125, 0.9375, 0.75, 0.9375, 0.8125, 0.0, 0.875, 0.0, 0.875, 0.0625, 0.8125, 0.0625, 0.8125, 0.0625, 0.875, 0.0625, 0.875, 0.125, 0.8125, 0.125, 0.8125, 0.125, 0.875, 0.125, 0.875, 0.1875, 0.8125, 0.1875, 0.8125, 0.1875, 0.875, 0.1875, 0.875, 0.25, 0.8125, 0.25, 0.8125, 0.25, 0.875, 0.25, 0.875, 0.3125, 0.8125, 0.3125, 0.8125, 0.3125, 0.875, 0.3125, 0.875, 0.375, 0.8125, 0.375, 0.8125, 0.375, 0.875, 0.375, 0.875, 0.4375, 0.8125, 0.4375, 0.8125, 0.4375, 0.875, 0.4375, 0.875, 0.5, 0.8125, 0.5, 0.8125, 0.5, 0.875, 0.5, 0.875, 0.5625, 0.8125, 0.5625, 0.8125, 0.5625, 0.875, 0.5625, 0.875, 0.625, 0.8125, 0.625, 0.8125, 0.625, 0.875, 0.625, 0.875, 0.6875, 0.8125, 0.6875, 0.8125, 0.6875, 0.875, 0.6875, 0.875, 0.75, 0.8125, 0.75, 0.8125, 0.75, 0.875, 0.75, 0.875, 0.8125, 0.8125, 0.8125, 0.8125, 0.8125, 0.875, 0.8125, 0.875, 0.875, 0.8125, 0.875, 0.8125, 0.875, 0.875, 0.875, 0.875, 0.9375, 0.8125, 0.9375, 0.875, 0.0, 0.9375, 0.0, 0.9375, 0.0625, 0.875, 0.0625, 0.875, 0.0625, 0.9375, 0.0625, 0.9375, 0.125, 0.875, 0.125, 0.875, 0.125, 0.9375, 0.125, 0.9375, 0.1875, 0.875, 0.1875, 0.875, 0.1875, 0.9375, 0.1875, 0.9375, 0.25, 0.875, 0.25, 0.875, 0.25, 0.9375, 0.25, 0.9375, 0.3125, 0.875, 0.3125, 0.875, 0.3125, 0.9375, 0.3125, 0.9375, 0.375, 0.875, 0.375, 0.875, 0.375, 0.9375, 0.375, 0.9375, 0.4375, 0.875, 0.4375, 0.875, 0.4375, 0.9375, 0.4375, 0.9375, 0.5, 0.875, 0.5, 0.875, 0.5, 0.9375, 0.5, 0.9375, 0.5625, 0.875, 0.5625, 0.875, 0.5625, 0.9375, 0.5625, 0.9375, 0.625, 0.875, 0.625, 0.875, 0.625, 0.9375, 0.625, 0.9375, 0.6875, 0.875, 0.6875, 0.875, 0.6875, 0.9375, 0.6875, 0.9375, 0.75, 0.875, 0.75, 0.875, 0.75, 0.9375, 0.75, 0.9375, 0.8125, 0.875, 0.8125, 0.875, 0.8125, 0.9375, 0.8125, 0.9375, 0.875, 0.875, 0.875, 0.875, 0.875, 0.9375, 0.875, 0.9375, 0.9375, 0.875, 0.9375, 0.9375, 0.0, 1.0, 0.0, 1.0, 0.0625, 0.9375, 0.0625, 0.9375, 0.0625, 1.0, 0.0625, 1.0, 0.125, 0.9375, 0.125, 0.9375, 0.125, 1.0, 0.125, 1.0, 0.1875, 0.9375, 0.1875, 0.9375, 0.1875, 1.0, 0.1875, 1.0, 0.25, 0.9375, 0.25, 0.9375, 0.25, 1.0, 0.25, 1.0, 0.3125, 0.9375, 0.3125, 0.9375, 0.3125, 1.0, 0.3125, 1.0, 0.375, 0.9375, 0.375, 0.9375, 0.375, 1.0, 0.375, 1.0, 0.4375, 0.9375, 0.4375, 0.9375, 0.4375, 1.0, 0.4375, 1.0, 0.5, 0.9375, 0.5, 0.9375, 0.5, 1.0, 0.5, 1.0, 0.5625, 0.9375, 0.5625, 0.9375, 0.5625, 1.0, 0.5625, 1.0, 0.625, 0.9375, 0.625, 0.9375, 0.625, 1.0, 0.625, 1.0, 0.6875, 0.9375, 0.6875, 0.9375, 0.6875, 1.0, 0.6875, 1.0, 0.75, 0.9375, 0.75, 0.9375, 0.75, 1.0, 0.75, 1.0, 0.8125, 0.9375, 0.8125, 0.9375, 0.8125, 1.0, 0.8125, 1.0, 0.875, 0.9375, 0.875, 0.9375, 0.875, 1.0, 0.875, 1.0, 0.9375, 0.9375, 0.9375])
me_plane.materials.append(mat_cheese)
me_plane.update()
me_cube_003 = bpy.data.meshes.new('Cube.003')
me_cube_003.from_pydata([(-1.0, -1.0, 0.06276), (-1.0, -1.0, 0.4791), (-1.0, 1.0, 0.06276), (-1.0, 1.0, 0.4791), (1.0, -1.0, 0.06276), (1.0, -1.0, 0.4791), (1.0, 1.0, 0.06276), (1.0, 1.0, 0.4791), (-1.0, -1.0, 0.4779), (-1.0, 1.0, 0.4779), (1.0, 1.0, 0.4779), (1.0, -1.0, 0.4779), (-1.0, 1.0, 0.4076), (1.0, 1.0, 0.4076), (1.0, -1.0, 0.4076), (-1.0, -1.0, 0.4076)], [], [(8, 1, 3, 9), (9, 3, 7, 10), (10, 7, 5, 11), (11, 5, 1, 8), (2, 6, 4, 0), (7, 3, 1, 5), (14, 11, 8, 15), (13, 10, 11, 14), (12, 9, 10, 13), (15, 8, 9, 12), (0, 15, 12, 2), (2, 12, 13, 6), (6, 13, 14, 4), (4, 14, 15, 0)])
me_cube_003.polygons.foreach_set('use_smooth', [True] * 14)
_uv = me_cube_003.uv_layers.new(name='UVMap')
_uv.uv.foreach_set('vector', [0.625, 0.0, 0.625, 0.0, 0.625, 0.25, 0.625, 0.25, 0.625, 0.25, 0.625, 0.25, 0.625, 0.5, 0.625, 0.5, 0.625, 0.5, 0.625, 0.5, 0.625, 0.75, 0.625, 0.75, 0.625, 0.75, 0.625, 0.75, 0.625, 1.0, 0.625, 1.0, 0.125, 0.5, 0.375, 0.5, 0.375, 0.75, 0.125, 0.75, 0.625, 0.5, 0.875, 0.5, 0.875, 0.75, 0.625, 0.75, 0.5985, 0.75, 0.625, 0.75, 0.625, 1.0, 0.5985, 1.0, 0.5985, 0.5, 0.625, 0.5, 0.625, 0.75, 0.5985, 0.75, 0.5985, 0.25, 0.625, 0.25, 0.625, 0.5, 0.5985, 0.5, 0.5985, 0.0, 0.625, 0.0, 0.625, 0.25, 0.5985, 0.25, 0.375, 0.0, 0.5985, 0.0, 0.5985, 0.25, 0.375, 0.25, 0.375, 0.25, 0.5985, 0.25, 0.5985, 0.5, 0.375, 0.5, 0.375, 0.5, 0.5985, 0.5, 0.5985, 0.75, 0.375, 0.75, 0.375, 0.75, 0.5985, 0.75, 0.5985, 1.0, 0.375, 1.0])
me_cube_003.materials.append(mat_bunmaterial)
me_cube_003.update()

# ---- objects
ob_bottom_bun = bpy.data.objects.new('Bottom Bun', me_cube_001)
ob_point = bpy.data.objects.new('Point', light_point)
ob_meat = bpy.data.objects.new('Meat', me_cube_002)
ob_cheese = bpy.data.objects.new('Cheese', me_plane)
ob_top_bun = bpy.data.objects.new('Top Bun', me_cube_003)

# ---- transforms, parenting, visibility, modifiers, constraints
ob_bottom_bun.location = (0.0, 0.0, 0.0)
_m = ob_bottom_bun.modifiers.new('Subdivision', 'SUBSURF')
_m.levels = 4
ob_point.location = (2.868, 1.613, 3.029)
ob_meat.location = (0.0, 0.0, 0.2241)
_m = ob_meat.modifiers.new('Subdivision', 'SUBSURF')
_m.levels = 4
ob_cheese.location = (-0.005303, 7.917e-05, 0.7625)
_m = ob_cheese.modifiers.new('Solidify', 'SOLIDIFY')
_m.thickness = 0.06
_m = ob_cheese.modifiers.new('Auto Smooth', 'NODES')
_m.node_group = ng_auto_smooth
_gi = [s.identifier for s in ng_auto_smooth.interface.items_tree if s.item_type == 'SOCKET' and s.in_out == 'INPUT']
_m[_gi[1]] = 1.511  # Angle
ob_top_bun.location = (0.0, 0.0, 1.276)
ob_top_bun.rotation_euler = (-3.142, -0.0, 0.0)
_m = ob_top_bun.modifiers.new('Subdivision', 'SUBSURF')
_m.levels = 4

# ---- collection membership
col_collection.objects.link(ob_bottom_bun)
col_collection.objects.link(ob_point)
col_collection.objects.link(ob_meat)
col_collection.objects.link(ob_cheese)
col_collection.objects.link(ob_top_bun)

# ---- scene / render settings (as saved in the file)
scene.frame_start = 1; scene.frame_end = 250; scene.frame_set(0)
scene.render.engine = 'BLENDER_EEVEE_NEXT'
scene.cycles.sampling_pattern = 'TABULATED_SOBOL'
bpy.context.view_layer.update()

# ---- added for rendering (the .blend has no active camera): camera
cam_auto = bpy.data.cameras.new('AutoCamera')
cam_auto.lens = 50.0
cam_auto.sensor_width = 36.0
cam_auto.clip_end = 1000.0
ob_auto_camera = bpy.data.objects.new('AutoCamera', cam_auto)
scene.collection.objects.link(ob_auto_camera)
ob_auto_camera.location = (2.78224, -3.33869, 2.92849)
ob_auto_camera.rotation_euler = (1.09748, -7.21219e-08, 0.694738)
scene.camera = ob_auto_camera
bpy.context.view_layer.update()
